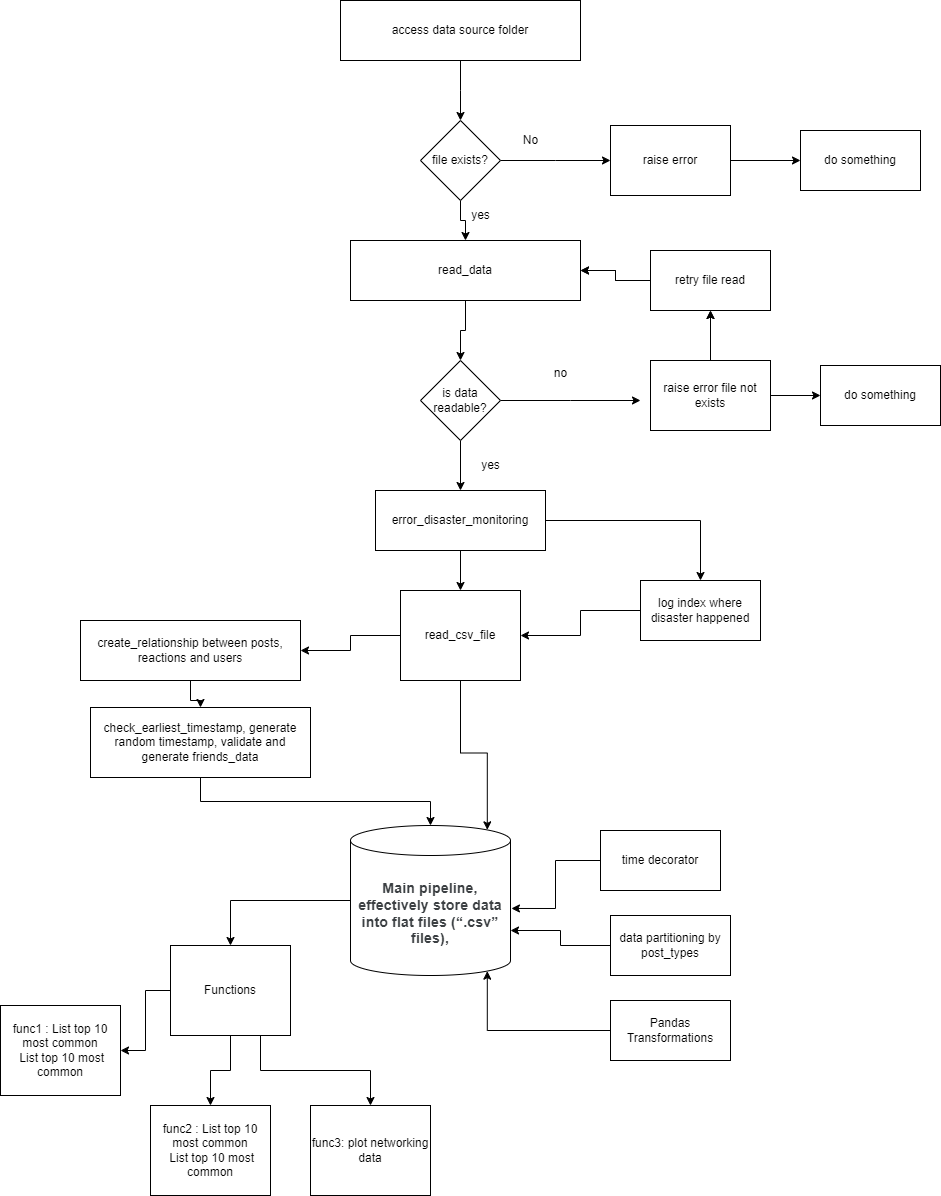

The diagram above was exported from draw.io. Its source (the exported page's mxGraphModel, read from the mxfile embedded in the PNG):
<mxGraphModel dx="1434" dy="1632" grid="1" gridSize="10" guides="1" tooltips="1" connect="1" arrows="1" fold="1" page="1" pageScale="1" pageWidth="1100" pageHeight="850" background="none" math="0" shadow="0">
  <root>
    <mxCell id="0" />
    <mxCell id="1" parent="0" />
    <mxCell id="YW0tZSe5jDAGy0PnKlFf-16" style="edgeStyle=orthogonalEdgeStyle;rounded=0;orthogonalLoop=1;jettySize=auto;html=1;" parent="1" source="YW0tZSe5jDAGy0PnKlFf-1" edge="1">
      <mxGeometry relative="1" as="geometry">
        <mxPoint x="540" y="-370" as="targetPoint" />
      </mxGeometry>
    </mxCell>
    <mxCell id="YW0tZSe5jDAGy0PnKlFf-1" value="access data source folder" style="rounded=0;whiteSpace=wrap;html=1;" parent="1" vertex="1">
      <mxGeometry x="420" y="-490" width="240" height="60" as="geometry" />
    </mxCell>
    <mxCell id="YW0tZSe5jDAGy0PnKlFf-67" style="edgeStyle=orthogonalEdgeStyle;rounded=0;orthogonalLoop=1;jettySize=auto;html=1;" parent="1" source="YW0tZSe5jDAGy0PnKlFf-3" target="YW0tZSe5jDAGy0PnKlFf-53" edge="1">
      <mxGeometry relative="1" as="geometry" />
    </mxCell>
    <mxCell id="YW0tZSe5jDAGy0PnKlFf-3" value="read_data" style="rounded=0;whiteSpace=wrap;html=1;" parent="1" vertex="1">
      <mxGeometry x="430" y="-250" width="230" height="60" as="geometry" />
    </mxCell>
    <mxCell id="9lgWzhjc-8bLMQOzAYno-4" style="edgeStyle=orthogonalEdgeStyle;rounded=0;orthogonalLoop=1;jettySize=auto;html=1;entryX=0.5;entryY=0;entryDx=0;entryDy=0;" edge="1" parent="1" source="YW0tZSe5jDAGy0PnKlFf-4" target="YW0tZSe5jDAGy0PnKlFf-5">
      <mxGeometry relative="1" as="geometry" />
    </mxCell>
    <mxCell id="YW0tZSe5jDAGy0PnKlFf-4" value="create_relationship between posts, reactions and users" style="rounded=0;whiteSpace=wrap;html=1;" parent="1" vertex="1">
      <mxGeometry x="160" y="130" width="220" height="60" as="geometry" />
    </mxCell>
    <mxCell id="YW0tZSe5jDAGy0PnKlFf-5" value="check_earliest_timestamp, generate random timestamp, validate and generate friends_data" style="rounded=0;whiteSpace=wrap;html=1;" parent="1" vertex="1">
      <mxGeometry x="170" y="217" width="220" height="70" as="geometry" />
    </mxCell>
    <mxCell id="YW0tZSe5jDAGy0PnKlFf-7" value="func1 :&amp;nbsp;List top 10 most common&lt;br style=&quot;-webkit-tap-highlight-color: transparent; color: rgb(60, 64, 67); font-family: Roboto, Arial, sans-serif; font-size: 14px; letter-spacing: 0.2px; text-align: start;&quot;&gt;&amp;nbsp;List top 10 most common" style="rounded=0;whiteSpace=wrap;html=1;" parent="1" vertex="1">
      <mxGeometry x="80" y="515" width="120" height="90" as="geometry" />
    </mxCell>
    <mxCell id="YW0tZSe5jDAGy0PnKlFf-9" value="func2 :&amp;nbsp;List top 10 most common&lt;br style=&quot;-webkit-tap-highlight-color: transparent; color: rgb(60, 64, 67); font-family: Roboto, Arial, sans-serif; font-size: 14px; letter-spacing: 0.2px; text-align: start;&quot;&gt;&amp;nbsp;List top 10 most common" style="rounded=0;whiteSpace=wrap;html=1;" parent="1" vertex="1">
      <mxGeometry x="230" y="615" width="120" height="90" as="geometry" />
    </mxCell>
    <mxCell id="YW0tZSe5jDAGy0PnKlFf-10" value="func3: plot networking data" style="rounded=0;whiteSpace=wrap;html=1;" parent="1" vertex="1">
      <mxGeometry x="390" y="615" width="120" height="90" as="geometry" />
    </mxCell>
    <mxCell id="YW0tZSe5jDAGy0PnKlFf-17" style="edgeStyle=orthogonalEdgeStyle;rounded=0;orthogonalLoop=1;jettySize=auto;html=1;" parent="1" source="YW0tZSe5jDAGy0PnKlFf-15" edge="1">
      <mxGeometry relative="1" as="geometry">
        <mxPoint x="690" y="-330" as="targetPoint" />
      </mxGeometry>
    </mxCell>
    <mxCell id="YW0tZSe5jDAGy0PnKlFf-52" style="edgeStyle=orthogonalEdgeStyle;rounded=0;orthogonalLoop=1;jettySize=auto;html=1;entryX=0.5;entryY=0;entryDx=0;entryDy=0;" parent="1" source="YW0tZSe5jDAGy0PnKlFf-15" target="YW0tZSe5jDAGy0PnKlFf-3" edge="1">
      <mxGeometry relative="1" as="geometry" />
    </mxCell>
    <mxCell id="YW0tZSe5jDAGy0PnKlFf-15" value="file exists?" style="rhombus;whiteSpace=wrap;html=1;" parent="1" vertex="1">
      <mxGeometry x="500" y="-370" width="80" height="80" as="geometry" />
    </mxCell>
    <mxCell id="YW0tZSe5jDAGy0PnKlFf-72" style="edgeStyle=orthogonalEdgeStyle;rounded=0;orthogonalLoop=1;jettySize=auto;html=1;exitX=1;exitY=0.5;exitDx=0;exitDy=0;entryX=0;entryY=0.5;entryDx=0;entryDy=0;" parent="1" source="YW0tZSe5jDAGy0PnKlFf-18" target="YW0tZSe5jDAGy0PnKlFf-65" edge="1">
      <mxGeometry relative="1" as="geometry" />
    </mxCell>
    <mxCell id="YW0tZSe5jDAGy0PnKlFf-18" value="raise error" style="rounded=0;whiteSpace=wrap;html=1;" parent="1" vertex="1">
      <mxGeometry x="690" y="-365" width="120" height="70" as="geometry" />
    </mxCell>
    <mxCell id="YW0tZSe5jDAGy0PnKlFf-19" value="No&lt;br&gt;" style="text;html=1;align=center;verticalAlign=middle;resizable=0;points=[];autosize=1;strokeColor=none;fillColor=none;" parent="1" vertex="1">
      <mxGeometry x="590" y="-365" width="40" height="30" as="geometry" />
    </mxCell>
    <mxCell id="YW0tZSe5jDAGy0PnKlFf-21" value="yes&lt;br&gt;" style="text;html=1;align=center;verticalAlign=middle;resizable=0;points=[];autosize=1;strokeColor=none;fillColor=none;" parent="1" vertex="1">
      <mxGeometry x="540" y="-290" width="40" height="30" as="geometry" />
    </mxCell>
    <mxCell id="YW0tZSe5jDAGy0PnKlFf-36" style="edgeStyle=orthogonalEdgeStyle;rounded=0;orthogonalLoop=1;jettySize=auto;html=1;exitX=0.75;exitY=1;exitDx=0;exitDy=0;" parent="1" source="YW0tZSe5jDAGy0PnKlFf-29" target="YW0tZSe5jDAGy0PnKlFf-10" edge="1">
      <mxGeometry relative="1" as="geometry" />
    </mxCell>
    <mxCell id="YW0tZSe5jDAGy0PnKlFf-37" style="edgeStyle=orthogonalEdgeStyle;rounded=0;orthogonalLoop=1;jettySize=auto;html=1;exitX=0.5;exitY=1;exitDx=0;exitDy=0;entryX=0.5;entryY=0;entryDx=0;entryDy=0;" parent="1" source="YW0tZSe5jDAGy0PnKlFf-29" target="YW0tZSe5jDAGy0PnKlFf-9" edge="1">
      <mxGeometry relative="1" as="geometry" />
    </mxCell>
    <mxCell id="YW0tZSe5jDAGy0PnKlFf-71" style="edgeStyle=orthogonalEdgeStyle;rounded=0;orthogonalLoop=1;jettySize=auto;html=1;exitX=0;exitY=0.5;exitDx=0;exitDy=0;entryX=1;entryY=0.5;entryDx=0;entryDy=0;" parent="1" source="YW0tZSe5jDAGy0PnKlFf-29" target="YW0tZSe5jDAGy0PnKlFf-7" edge="1">
      <mxGeometry relative="1" as="geometry" />
    </mxCell>
    <mxCell id="YW0tZSe5jDAGy0PnKlFf-29" value="Functions" style="rounded=0;whiteSpace=wrap;html=1;" parent="1" vertex="1">
      <mxGeometry x="250" y="455" width="120" height="90" as="geometry" />
    </mxCell>
    <mxCell id="YW0tZSe5jDAGy0PnKlFf-70" style="edgeStyle=orthogonalEdgeStyle;rounded=0;orthogonalLoop=1;jettySize=auto;html=1;exitX=0.5;exitY=1;exitDx=0;exitDy=0;entryX=0.5;entryY=0;entryDx=0;entryDy=0;" parent="1" source="YW0tZSe5jDAGy0PnKlFf-43" target="YW0tZSe5jDAGy0PnKlFf-45" edge="1">
      <mxGeometry relative="1" as="geometry" />
    </mxCell>
    <mxCell id="9lgWzhjc-8bLMQOzAYno-13" style="edgeStyle=orthogonalEdgeStyle;rounded=0;orthogonalLoop=1;jettySize=auto;html=1;exitX=1;exitY=0.5;exitDx=0;exitDy=0;entryX=0.5;entryY=0;entryDx=0;entryDy=0;" edge="1" parent="1" source="YW0tZSe5jDAGy0PnKlFf-43" target="9lgWzhjc-8bLMQOzAYno-12">
      <mxGeometry relative="1" as="geometry" />
    </mxCell>
    <mxCell id="YW0tZSe5jDAGy0PnKlFf-43" value="error_disaster_monitoring" style="rounded=0;whiteSpace=wrap;html=1;" parent="1" vertex="1">
      <mxGeometry x="455" width="170" height="60" as="geometry" />
    </mxCell>
    <mxCell id="9lgWzhjc-8bLMQOzAYno-3" style="edgeStyle=orthogonalEdgeStyle;rounded=0;orthogonalLoop=1;jettySize=auto;html=1;exitX=0;exitY=0.5;exitDx=0;exitDy=0;entryX=1;entryY=0.5;entryDx=0;entryDy=0;" edge="1" parent="1" source="YW0tZSe5jDAGy0PnKlFf-45" target="YW0tZSe5jDAGy0PnKlFf-4">
      <mxGeometry relative="1" as="geometry" />
    </mxCell>
    <mxCell id="YW0tZSe5jDAGy0PnKlFf-45" value="read_csv_file" style="rounded=0;whiteSpace=wrap;html=1;" parent="1" vertex="1">
      <mxGeometry x="480" y="100" width="120" height="90" as="geometry" />
    </mxCell>
    <mxCell id="YW0tZSe5jDAGy0PnKlFf-59" style="edgeStyle=orthogonalEdgeStyle;rounded=0;orthogonalLoop=1;jettySize=auto;html=1;" parent="1" source="YW0tZSe5jDAGy0PnKlFf-53" edge="1">
      <mxGeometry relative="1" as="geometry">
        <mxPoint x="720" y="-90" as="targetPoint" />
      </mxGeometry>
    </mxCell>
    <mxCell id="9lgWzhjc-8bLMQOzAYno-1" style="edgeStyle=orthogonalEdgeStyle;rounded=0;orthogonalLoop=1;jettySize=auto;html=1;exitX=0.5;exitY=1;exitDx=0;exitDy=0;" edge="1" parent="1" source="YW0tZSe5jDAGy0PnKlFf-53" target="YW0tZSe5jDAGy0PnKlFf-43">
      <mxGeometry relative="1" as="geometry" />
    </mxCell>
    <mxCell id="YW0tZSe5jDAGy0PnKlFf-53" value="is data readable?" style="rhombus;whiteSpace=wrap;html=1;" parent="1" vertex="1">
      <mxGeometry x="500" y="-130" width="80" height="80" as="geometry" />
    </mxCell>
    <mxCell id="YW0tZSe5jDAGy0PnKlFf-58" value="yes&lt;br&gt;" style="text;html=1;align=center;verticalAlign=middle;resizable=0;points=[];autosize=1;strokeColor=none;fillColor=none;" parent="1" vertex="1">
      <mxGeometry x="550" y="-40" width="40" height="30" as="geometry" />
    </mxCell>
    <mxCell id="YW0tZSe5jDAGy0PnKlFf-60" value="no" style="text;html=1;align=center;verticalAlign=middle;resizable=0;points=[];autosize=1;strokeColor=none;fillColor=none;" parent="1" vertex="1">
      <mxGeometry x="620" y="-132" width="40" height="30" as="geometry" />
    </mxCell>
    <mxCell id="YW0tZSe5jDAGy0PnKlFf-73" style="edgeStyle=orthogonalEdgeStyle;rounded=0;orthogonalLoop=1;jettySize=auto;html=1;exitX=1;exitY=0.5;exitDx=0;exitDy=0;entryX=0;entryY=0.5;entryDx=0;entryDy=0;" parent="1" source="YW0tZSe5jDAGy0PnKlFf-61" target="YW0tZSe5jDAGy0PnKlFf-63" edge="1">
      <mxGeometry relative="1" as="geometry" />
    </mxCell>
    <mxCell id="9lgWzhjc-8bLMQOzAYno-20" style="edgeStyle=orthogonalEdgeStyle;rounded=0;orthogonalLoop=1;jettySize=auto;html=1;" edge="1" parent="1" source="YW0tZSe5jDAGy0PnKlFf-61" target="9lgWzhjc-8bLMQOzAYno-21">
      <mxGeometry relative="1" as="geometry">
        <mxPoint x="780" y="-190" as="targetPoint" />
      </mxGeometry>
    </mxCell>
    <mxCell id="9lgWzhjc-8bLMQOzAYno-23" style="edgeStyle=orthogonalEdgeStyle;rounded=0;orthogonalLoop=1;jettySize=auto;html=1;exitX=0.5;exitY=0;exitDx=0;exitDy=0;entryX=0.5;entryY=1;entryDx=0;entryDy=0;" edge="1" parent="1" source="YW0tZSe5jDAGy0PnKlFf-61" target="9lgWzhjc-8bLMQOzAYno-21">
      <mxGeometry relative="1" as="geometry" />
    </mxCell>
    <mxCell id="YW0tZSe5jDAGy0PnKlFf-61" value="raise error file not exists" style="rounded=0;whiteSpace=wrap;html=1;" parent="1" vertex="1">
      <mxGeometry x="730" y="-130" width="120" height="70" as="geometry" />
    </mxCell>
    <mxCell id="YW0tZSe5jDAGy0PnKlFf-63" value="do something" style="whiteSpace=wrap;html=1;" parent="1" vertex="1">
      <mxGeometry x="900" y="-125" width="120" height="60" as="geometry" />
    </mxCell>
    <mxCell id="YW0tZSe5jDAGy0PnKlFf-65" value="do something" style="whiteSpace=wrap;html=1;" parent="1" vertex="1">
      <mxGeometry x="880" y="-360" width="120" height="60" as="geometry" />
    </mxCell>
    <mxCell id="9lgWzhjc-8bLMQOzAYno-7" style="edgeStyle=orthogonalEdgeStyle;rounded=0;orthogonalLoop=1;jettySize=auto;html=1;entryX=0.5;entryY=0;entryDx=0;entryDy=0;" edge="1" parent="1" source="YW0tZSe5jDAGy0PnKlFf-77" target="YW0tZSe5jDAGy0PnKlFf-29">
      <mxGeometry relative="1" as="geometry" />
    </mxCell>
    <mxCell id="YW0tZSe5jDAGy0PnKlFf-77" value="&lt;b style=&quot;color: rgb(60, 64, 67); font-family: Roboto, Helvetica, Arial, sans-serif; font-size: 14px; letter-spacing: 0.2px; text-align: start; background-color: rgb(255, 255, 255);&quot;&gt;Main pipeline, effectively store data into flat files (“.csv”&lt;br&gt;files),&lt;/b&gt;" style="shape=cylinder3;whiteSpace=wrap;html=1;boundedLbl=1;backgroundOutline=1;size=15;" parent="1" vertex="1">
      <mxGeometry x="430" y="335" width="160" height="150" as="geometry" />
    </mxCell>
    <mxCell id="YW0tZSe5jDAGy0PnKlFf-78" style="edgeStyle=orthogonalEdgeStyle;rounded=0;orthogonalLoop=1;jettySize=auto;html=1;exitX=0.5;exitY=1;exitDx=0;exitDy=0;entryX=0.5;entryY=0;entryDx=0;entryDy=0;entryPerimeter=0;" parent="1" source="YW0tZSe5jDAGy0PnKlFf-5" target="YW0tZSe5jDAGy0PnKlFf-77" edge="1">
      <mxGeometry relative="1" as="geometry" />
    </mxCell>
    <mxCell id="9lgWzhjc-8bLMQOzAYno-14" style="edgeStyle=orthogonalEdgeStyle;rounded=0;orthogonalLoop=1;jettySize=auto;html=1;entryX=1;entryY=0.5;entryDx=0;entryDy=0;" edge="1" parent="1" source="9lgWzhjc-8bLMQOzAYno-12" target="YW0tZSe5jDAGy0PnKlFf-45">
      <mxGeometry relative="1" as="geometry" />
    </mxCell>
    <mxCell id="9lgWzhjc-8bLMQOzAYno-12" value="log index where disaster happened" style="rounded=0;whiteSpace=wrap;html=1;" vertex="1" parent="1">
      <mxGeometry x="720" y="90" width="120" height="60" as="geometry" />
    </mxCell>
    <mxCell id="9lgWzhjc-8bLMQOzAYno-16" value="time decorator" style="rounded=0;whiteSpace=wrap;html=1;" vertex="1" parent="1">
      <mxGeometry x="680" y="340" width="120" height="60" as="geometry" />
    </mxCell>
    <mxCell id="9lgWzhjc-8bLMQOzAYno-18" style="edgeStyle=orthogonalEdgeStyle;rounded=0;orthogonalLoop=1;jettySize=auto;html=1;exitX=0;exitY=0.5;exitDx=0;exitDy=0;entryX=1.006;entryY=0.553;entryDx=0;entryDy=0;entryPerimeter=0;" edge="1" parent="1" source="9lgWzhjc-8bLMQOzAYno-16" target="YW0tZSe5jDAGy0PnKlFf-77">
      <mxGeometry relative="1" as="geometry" />
    </mxCell>
    <mxCell id="9lgWzhjc-8bLMQOzAYno-22" value="" style="edgeStyle=orthogonalEdgeStyle;rounded=0;orthogonalLoop=1;jettySize=auto;html=1;" edge="1" parent="1" source="9lgWzhjc-8bLMQOzAYno-21" target="YW0tZSe5jDAGy0PnKlFf-3">
      <mxGeometry relative="1" as="geometry" />
    </mxCell>
    <mxCell id="9lgWzhjc-8bLMQOzAYno-24" style="edgeStyle=orthogonalEdgeStyle;rounded=0;orthogonalLoop=1;jettySize=auto;html=1;exitX=0;exitY=0.5;exitDx=0;exitDy=0;" edge="1" parent="1" source="9lgWzhjc-8bLMQOzAYno-21" target="YW0tZSe5jDAGy0PnKlFf-3">
      <mxGeometry relative="1" as="geometry" />
    </mxCell>
    <mxCell id="9lgWzhjc-8bLMQOzAYno-21" value="retry file read" style="rounded=0;whiteSpace=wrap;html=1;" vertex="1" parent="1">
      <mxGeometry x="730" y="-240" width="120" height="60" as="geometry" />
    </mxCell>
    <mxCell id="9lgWzhjc-8bLMQOzAYno-25" value="data partitioning by post_types" style="whiteSpace=wrap;html=1;" vertex="1" parent="1">
      <mxGeometry x="690" y="425" width="120" height="60" as="geometry" />
    </mxCell>
    <mxCell id="9lgWzhjc-8bLMQOzAYno-26" style="edgeStyle=orthogonalEdgeStyle;rounded=0;orthogonalLoop=1;jettySize=auto;html=1;entryX=1;entryY=0;entryDx=0;entryDy=105;entryPerimeter=0;" edge="1" parent="1" source="9lgWzhjc-8bLMQOzAYno-25" target="YW0tZSe5jDAGy0PnKlFf-77">
      <mxGeometry relative="1" as="geometry" />
    </mxCell>
    <mxCell id="9lgWzhjc-8bLMQOzAYno-27" style="edgeStyle=orthogonalEdgeStyle;rounded=0;orthogonalLoop=1;jettySize=auto;html=1;exitX=0.5;exitY=1;exitDx=0;exitDy=0;entryX=0.855;entryY=0;entryDx=0;entryDy=4.35;entryPerimeter=0;" edge="1" parent="1" source="YW0tZSe5jDAGy0PnKlFf-45" target="YW0tZSe5jDAGy0PnKlFf-77">
      <mxGeometry relative="1" as="geometry" />
    </mxCell>
    <mxCell id="9lgWzhjc-8bLMQOzAYno-28" value="Pandas Transformations" style="whiteSpace=wrap;html=1;" vertex="1" parent="1">
      <mxGeometry x="690" y="510" width="120" height="60" as="geometry" />
    </mxCell>
    <mxCell id="9lgWzhjc-8bLMQOzAYno-29" style="edgeStyle=orthogonalEdgeStyle;rounded=0;orthogonalLoop=1;jettySize=auto;html=1;entryX=0.855;entryY=1;entryDx=0;entryDy=-4.35;entryPerimeter=0;" edge="1" parent="1" source="9lgWzhjc-8bLMQOzAYno-28" target="YW0tZSe5jDAGy0PnKlFf-77">
      <mxGeometry relative="1" as="geometry" />
    </mxCell>
  </root>
</mxGraphModel>